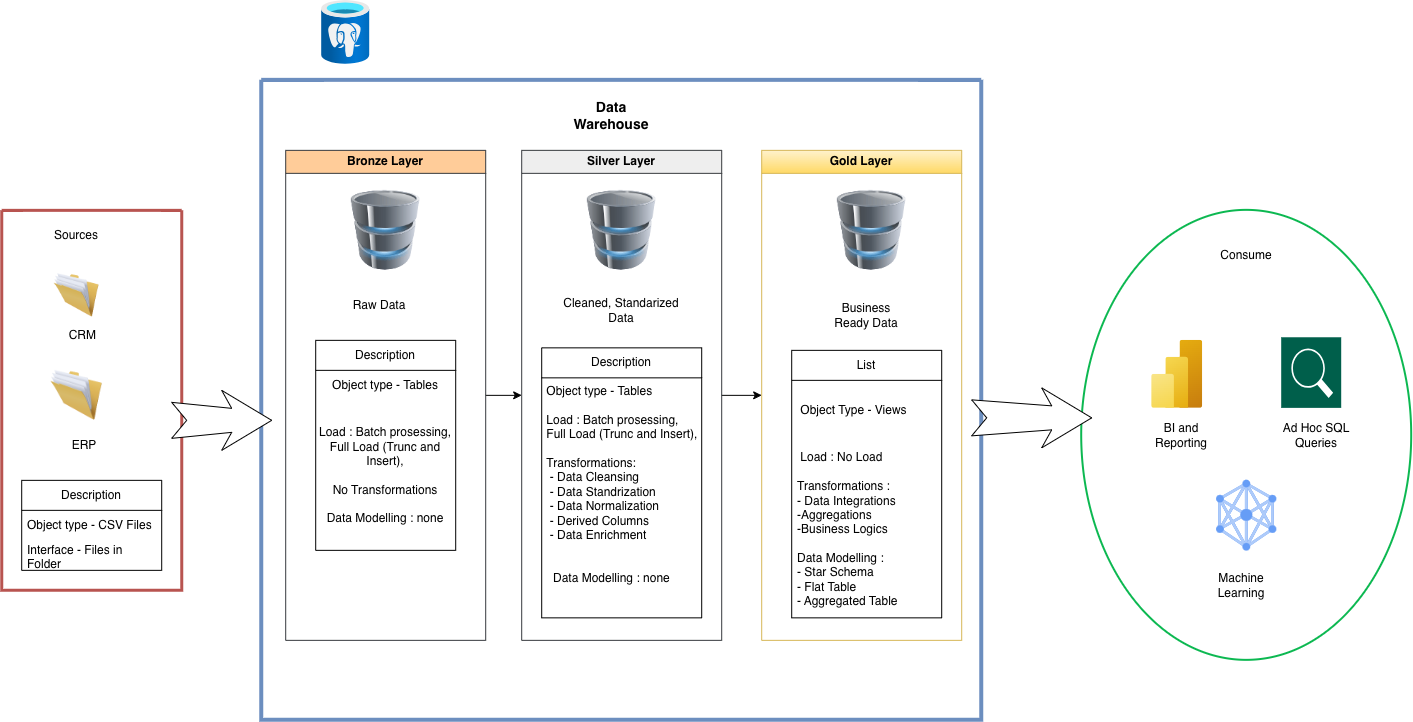

The diagram above was exported from draw.io. Its source (the exported page's mxGraphModel, read from the mxfile embedded in the PNG):
<mxGraphModel dx="1435" dy="852" grid="1" gridSize="10" guides="1" tooltips="1" connect="1" arrows="1" fold="1" page="1" pageScale="1" pageWidth="827" pageHeight="1169" math="0" shadow="0">
  <root>
    <mxCell id="0" />
    <mxCell id="1" parent="0" />
    <mxCell id="hyE12B1E1Fgv5aJrbE7U-1" parent="1" style="swimlane;startSize=0;fillColor=#dae8fc;strokeColor=#6c8ebf;strokeWidth=4;gradientColor=#7ea6e0;" value="" vertex="1">
      <mxGeometry height="640" width="720" x="290" y="80" as="geometry">
        <mxRectangle height="40" width="50" x="260" y="220" as="alternateBounds" />
      </mxGeometry>
    </mxCell>
    <mxCell id="hyE12B1E1Fgv5aJrbE7U-11" parent="hyE12B1E1Fgv5aJrbE7U-1" style="text;html=1;whiteSpace=wrap;strokeColor=none;fillColor=none;align=center;verticalAlign=middle;rounded=0;strokeWidth=1;shadow=0;glass=0;fontStyle=1;fontSize=14;" value="Data Warehouse" vertex="1">
      <mxGeometry height="30" width="60" x="320" y="20" as="geometry" />
    </mxCell>
    <mxCell id="hyE12B1E1Fgv5aJrbE7U-37" edge="1" parent="hyE12B1E1Fgv5aJrbE7U-1" source="hyE12B1E1Fgv5aJrbE7U-13" style="edgeStyle=orthogonalEdgeStyle;rounded=0;orthogonalLoop=1;jettySize=auto;html=1;exitX=1;exitY=0.5;exitDx=0;exitDy=0;entryX=0;entryY=0.5;entryDx=0;entryDy=0;" target="hyE12B1E1Fgv5aJrbE7U-14">
      <mxGeometry relative="1" as="geometry" />
    </mxCell>
    <mxCell id="hyE12B1E1Fgv5aJrbE7U-13" parent="hyE12B1E1Fgv5aJrbE7U-1" style="swimlane;whiteSpace=wrap;html=1;fillColor=#ffcc99;strokeColor=#36393d;" value="Bronze Layer" vertex="1">
      <mxGeometry height="490" width="200" x="24" y="70" as="geometry" />
    </mxCell>
    <mxCell id="hyE12B1E1Fgv5aJrbE7U-32" parent="hyE12B1E1Fgv5aJrbE7U-13" style="image;html=1;image=img/lib/clip_art/computers/Database_128x128.png;labelBackgroundColor=#f0a30a;labelBorderColor=#BD7000;fontColor=#000000;" value="" vertex="1">
      <mxGeometry height="80" width="80" x="60" y="40" as="geometry" />
    </mxCell>
    <mxCell id="hyE12B1E1Fgv5aJrbE7U-40" parent="hyE12B1E1Fgv5aJrbE7U-13" style="text;html=1;whiteSpace=wrap;strokeColor=none;fillColor=none;align=center;verticalAlign=middle;rounded=0;rotation=0;" value="Raw Data" vertex="1">
      <mxGeometry height="50" width="80" x="54" y="130" as="geometry" />
    </mxCell>
    <mxCell id="hyE12B1E1Fgv5aJrbE7U-56" parent="hyE12B1E1Fgv5aJrbE7U-13" style="swimlane;fontStyle=0;childLayout=stackLayout;horizontal=1;startSize=30;horizontalStack=0;resizeParent=1;resizeParentMax=0;resizeLast=0;collapsible=1;marginBottom=0;whiteSpace=wrap;html=1;" value="Description" vertex="1">
      <mxGeometry height="210" width="140" x="30" y="190" as="geometry" />
    </mxCell>
    <mxCell id="hyE12B1E1Fgv5aJrbE7U-61" parent="hyE12B1E1Fgv5aJrbE7U-56" style="text;html=1;whiteSpace=wrap;strokeColor=none;fillColor=none;align=center;verticalAlign=middle;rounded=0;" value="Object type - Tables" vertex="1">
      <mxGeometry height="30" width="140" y="30" as="geometry" />
    </mxCell>
    <mxCell id="hyE12B1E1Fgv5aJrbE7U-62" parent="hyE12B1E1Fgv5aJrbE7U-56" style="text;html=1;whiteSpace=wrap;strokeColor=none;fillColor=none;align=center;verticalAlign=middle;rounded=0;" value="&lt;br&gt;&lt;div&gt;&lt;br&gt;&lt;/div&gt;&lt;div&gt;&lt;br&gt;&lt;/div&gt;&lt;div&gt;&lt;span style=&quot;background-color: transparent; color: light-dark(rgb(0, 0, 0), rgb(255, 255, 255));&quot;&gt;Load : Batch prosessing,&lt;/span&gt;&lt;/div&gt;&lt;div&gt;Full Load (Trunc and Insert),&lt;/div&gt;&lt;div&gt;&lt;br&gt;&lt;/div&gt;&lt;div&gt;No Transformations&lt;/div&gt;&lt;div&gt;&lt;br&gt;&lt;/div&gt;&lt;div&gt;Data Modelling : none&lt;/div&gt;&lt;div&gt;&lt;br&gt;&lt;div&gt;&lt;br&gt;&lt;div&gt;&lt;br&gt;&lt;/div&gt;&lt;/div&gt;&lt;/div&gt;" vertex="1">
      <mxGeometry height="150" width="140" y="60" as="geometry" />
    </mxCell>
    <mxCell id="hyE12B1E1Fgv5aJrbE7U-48" parent="hyE12B1E1Fgv5aJrbE7U-13" style="text;strokeColor=none;fillColor=none;align=left;verticalAlign=middle;spacingLeft=4;spacingRight=4;overflow=hidden;points=[[0,0.5],[1,0.5]];portConstraint=eastwest;rotatable=0;whiteSpace=wrap;html=1;" value="&lt;br&gt;&lt;div style=&quot;text-align: center;&quot;&gt;&lt;br&gt;&lt;/div&gt;" vertex="1">
      <mxGeometry height="110" width="120" x="60" y="420" as="geometry" />
    </mxCell>
    <mxCell id="hyE12B1E1Fgv5aJrbE7U-38" edge="1" parent="hyE12B1E1Fgv5aJrbE7U-1" source="hyE12B1E1Fgv5aJrbE7U-14" style="edgeStyle=orthogonalEdgeStyle;rounded=0;orthogonalLoop=1;jettySize=auto;html=1;exitX=1;exitY=0.5;exitDx=0;exitDy=0;entryX=0;entryY=0.5;entryDx=0;entryDy=0;" target="hyE12B1E1Fgv5aJrbE7U-15">
      <mxGeometry relative="1" as="geometry" />
    </mxCell>
    <mxCell id="hyE12B1E1Fgv5aJrbE7U-14" parent="hyE12B1E1Fgv5aJrbE7U-1" style="swimlane;whiteSpace=wrap;html=1;fillColor=#eeeeee;strokeColor=#36393d;" value="Silver Layer" vertex="1">
      <mxGeometry height="490" width="200" x="260" y="70" as="geometry" />
    </mxCell>
    <mxCell id="hyE12B1E1Fgv5aJrbE7U-33" parent="hyE12B1E1Fgv5aJrbE7U-14" style="image;html=1;image=img/lib/clip_art/computers/Database_128x128.png" value="" vertex="1">
      <mxGeometry height="80" width="80" x="60" y="40" as="geometry" />
    </mxCell>
    <mxCell id="hyE12B1E1Fgv5aJrbE7U-41" parent="hyE12B1E1Fgv5aJrbE7U-14" style="text;html=1;whiteSpace=wrap;strokeColor=none;fillColor=none;align=center;verticalAlign=middle;rounded=0;" value="Cleaned, Standarized Data" vertex="1">
      <mxGeometry height="40" width="130" x="35" y="140" as="geometry" />
    </mxCell>
    <mxCell id="hyE12B1E1Fgv5aJrbE7U-47" parent="hyE12B1E1Fgv5aJrbE7U-14" style="swimlane;fontStyle=0;childLayout=stackLayout;horizontal=1;startSize=30;horizontalStack=0;resizeParent=1;resizeParentMax=0;resizeLast=0;collapsible=1;marginBottom=0;whiteSpace=wrap;html=1;" value="Description" vertex="1">
      <mxGeometry height="270" width="160" x="20" y="197.5" as="geometry" />
    </mxCell>
    <mxCell id="hyE12B1E1Fgv5aJrbE7U-70" parent="hyE12B1E1Fgv5aJrbE7U-47" style="text;whiteSpace=wrap;html=1;" value="&amp;nbsp;Object type - Tables&lt;br&gt;&lt;br&gt;&amp;nbsp;Load : Batch prosessing,&lt;br&gt;&amp;nbsp;Full Load (Trunc and Insert),&lt;br&gt;&amp;nbsp;&lt;div&gt;&amp;nbsp;Transformations:&lt;/div&gt;&lt;div&gt;&amp;nbsp; - Data Cleansing&lt;/div&gt;&lt;div&gt;&amp;nbsp; - Data Standrization&lt;/div&gt;&lt;div&gt;&amp;nbsp; - Data Normalization&lt;/div&gt;&lt;div&gt;&amp;nbsp; - Derived Columns&lt;/div&gt;&lt;div&gt;&amp;nbsp; - Data Enrichment&lt;/div&gt;&lt;div&gt;&lt;br&gt;&lt;/div&gt;&lt;div&gt;&lt;br&gt;&lt;/div&gt;&lt;div&gt;&amp;nbsp; &amp;nbsp;Data Modelling : none&lt;br&gt;&lt;div&gt;&amp;nbsp;&lt;br&gt;&lt;div&gt;&lt;br&gt;&lt;/div&gt;&lt;div&gt;&amp;nbsp;&amp;nbsp;&lt;/div&gt;&lt;/div&gt;&lt;/div&gt;" vertex="1">
      <mxGeometry height="240" width="160" y="30" as="geometry" />
    </mxCell>
    <mxCell id="hyE12B1E1Fgv5aJrbE7U-15" parent="hyE12B1E1Fgv5aJrbE7U-1" style="swimlane;whiteSpace=wrap;html=1;fillColor=#fff2cc;strokeColor=#d6b656;gradientColor=#ffd966;" value="Gold Layer" vertex="1">
      <mxGeometry height="490" width="200" x="500" y="70" as="geometry" />
    </mxCell>
    <mxCell id="hyE12B1E1Fgv5aJrbE7U-34" parent="hyE12B1E1Fgv5aJrbE7U-15" style="image;html=1;image=img/lib/clip_art/computers/Database_128x128.png" value="" vertex="1">
      <mxGeometry height="80" width="80" x="70" y="40" as="geometry" />
    </mxCell>
    <mxCell id="hyE12B1E1Fgv5aJrbE7U-42" parent="hyE12B1E1Fgv5aJrbE7U-15" style="text;html=1;whiteSpace=wrap;strokeColor=none;fillColor=none;align=center;verticalAlign=middle;rounded=0;" value="Business Ready Data" vertex="1">
      <mxGeometry height="50" width="70" x="70" y="140" as="geometry" />
    </mxCell>
    <mxCell id="hyE12B1E1Fgv5aJrbE7U-77" parent="hyE12B1E1Fgv5aJrbE7U-15" style="swimlane;fontStyle=0;childLayout=stackLayout;horizontal=1;startSize=30;horizontalStack=0;resizeParent=1;resizeParentMax=0;resizeLast=0;collapsible=1;marginBottom=0;whiteSpace=wrap;html=1;" value="List" vertex="1">
      <mxGeometry height="267.5" width="150" x="30" y="200" as="geometry" />
    </mxCell>
    <mxCell id="hyE12B1E1Fgv5aJrbE7U-79" parent="hyE12B1E1Fgv5aJrbE7U-77" style="text;strokeColor=none;fillColor=none;align=left;verticalAlign=middle;spacingLeft=4;spacingRight=4;overflow=hidden;points=[[0,0.5],[1,0.5]];portConstraint=eastwest;rotatable=0;whiteSpace=wrap;html=1;" value="&amp;nbsp;Object Type - Views" vertex="1">
      <mxGeometry height="60" width="150" y="30" as="geometry" />
    </mxCell>
    <mxCell id="hyE12B1E1Fgv5aJrbE7U-80" parent="hyE12B1E1Fgv5aJrbE7U-77" style="text;strokeColor=none;fillColor=none;align=left;verticalAlign=middle;spacingLeft=4;spacingRight=4;overflow=hidden;points=[[0,0.5],[1,0.5]];portConstraint=eastwest;rotatable=0;whiteSpace=wrap;html=1;" value="&amp;nbsp;Load : No Load&lt;div&gt;&lt;br&gt;&lt;/div&gt;&lt;div&gt;Transformations :&amp;nbsp;&lt;/div&gt;&lt;div&gt;- Data Integrations&lt;/div&gt;&lt;div&gt;-Aggregations&lt;/div&gt;&lt;div&gt;-Business Logics&lt;/div&gt;&lt;div&gt;&lt;br&gt;&lt;/div&gt;&lt;div&gt;Data Modelling :&lt;/div&gt;&lt;div&gt;- Star Schema&lt;/div&gt;&lt;div&gt;- Flat Table&lt;/div&gt;&lt;div&gt;- Aggregated Table&lt;/div&gt;" vertex="1">
      <mxGeometry height="177.5" width="150" y="90" as="geometry" />
    </mxCell>
    <mxCell id="hyE12B1E1Fgv5aJrbE7U-7" parent="1" style="swimlane;startSize=0;fillColor=#f8cecc;strokeColor=#b85450;strokeWidth=3;gradientColor=#ea6b66;" value="" vertex="1">
      <mxGeometry height="380" width="180" x="30" y="210" as="geometry" />
    </mxCell>
    <mxCell id="hyE12B1E1Fgv5aJrbE7U-10" parent="hyE12B1E1Fgv5aJrbE7U-7" style="text;html=1;whiteSpace=wrap;strokeColor=none;fillColor=none;align=center;verticalAlign=middle;rounded=0;" value="Sources" vertex="1">
      <mxGeometry height="30" width="60" x="45" y="10" as="geometry" />
    </mxCell>
    <mxCell id="hyE12B1E1Fgv5aJrbE7U-22" parent="hyE12B1E1Fgv5aJrbE7U-7" style="image;html=1;image=img/lib/clip_art/general/Full_Folder_128x128.png" value="" vertex="1">
      <mxGeometry height="50" width="45" x="52.5" y="60" as="geometry" />
    </mxCell>
    <mxCell id="hyE12B1E1Fgv5aJrbE7U-23" parent="hyE12B1E1Fgv5aJrbE7U-7" style="text;html=1;whiteSpace=wrap;strokeColor=none;fillColor=none;align=center;verticalAlign=middle;rounded=0;" value="CRM&amp;nbsp;" vertex="1">
      <mxGeometry height="30" width="60" x="52.5" y="110" as="geometry" />
    </mxCell>
    <mxCell id="hyE12B1E1Fgv5aJrbE7U-24" parent="hyE12B1E1Fgv5aJrbE7U-7" style="image;html=1;image=img/lib/clip_art/general/Full_Folder_128x128.png" value="" vertex="1">
      <mxGeometry height="50" width="60" x="45" y="160" as="geometry" />
    </mxCell>
    <mxCell id="hyE12B1E1Fgv5aJrbE7U-25" parent="hyE12B1E1Fgv5aJrbE7U-7" style="text;html=1;whiteSpace=wrap;strokeColor=none;fillColor=none;align=center;verticalAlign=middle;rounded=0;" value="ERP" vertex="1">
      <mxGeometry height="30" width="60" x="52.5" y="220" as="geometry" />
    </mxCell>
    <mxCell id="hyE12B1E1Fgv5aJrbE7U-27" parent="hyE12B1E1Fgv5aJrbE7U-7" style="swimlane;fontStyle=0;childLayout=stackLayout;horizontal=1;startSize=30;horizontalStack=0;resizeParent=1;resizeParentMax=0;resizeLast=0;collapsible=1;marginBottom=0;whiteSpace=wrap;html=1;" value="Description" vertex="1">
      <mxGeometry height="90" width="140" x="20" y="270" as="geometry" />
    </mxCell>
    <mxCell id="hyE12B1E1Fgv5aJrbE7U-28" parent="hyE12B1E1Fgv5aJrbE7U-27" style="text;strokeColor=none;fillColor=none;align=left;verticalAlign=middle;spacingLeft=4;spacingRight=4;overflow=hidden;points=[[0,0.5],[1,0.5]];portConstraint=eastwest;rotatable=0;whiteSpace=wrap;html=1;" value="Object type - CSV Files" vertex="1">
      <mxGeometry height="30" width="140" y="30" as="geometry" />
    </mxCell>
    <mxCell id="hyE12B1E1Fgv5aJrbE7U-30" parent="hyE12B1E1Fgv5aJrbE7U-27" style="text;strokeColor=none;fillColor=none;align=left;verticalAlign=middle;spacingLeft=4;spacingRight=4;overflow=hidden;points=[[0,0.5],[1,0.5]];portConstraint=eastwest;rotatable=0;whiteSpace=wrap;html=1;" value="Interface - Files in Folder" vertex="1">
      <mxGeometry height="30" width="140" y="60" as="geometry" />
    </mxCell>
    <mxCell id="hyE12B1E1Fgv5aJrbE7U-18" parent="1" style="ellipse;whiteSpace=wrap;html=1;shapeInside=1;strokeWidth=2;strokeColor=#0CB851;" value="&lt;div&gt;&lt;br&gt;&lt;/div&gt;" vertex="1">
      <mxGeometry height="450" width="330" x="1110" y="210" as="geometry" />
    </mxCell>
    <mxCell id="hyE12B1E1Fgv5aJrbE7U-20" parent="1" style="text;html=1;whiteSpace=wrap;strokeColor=none;fillColor=none;align=center;verticalAlign=middle;rounded=0;" value="Consume" vertex="1">
      <mxGeometry height="50" width="60" x="1245" y="230" as="geometry" />
    </mxCell>
    <mxCell id="hyE12B1E1Fgv5aJrbE7U-36" parent="1" style="html=1;shadow=0;dashed=0;align=center;verticalAlign=middle;shape=mxgraph.arrows2.stylisedArrow;dy=0.6;dx=40;notch=15;feather=0.4;" value="" vertex="1">
      <mxGeometry height="60" width="100" x="200" y="390" as="geometry" />
    </mxCell>
    <mxCell id="hyE12B1E1Fgv5aJrbE7U-39" parent="1" style="html=1;shadow=0;dashed=0;align=center;verticalAlign=middle;shape=mxgraph.arrows2.stylisedArrow;dy=0.6;dx=40;notch=15;feather=0.4;" value="" vertex="1">
      <mxGeometry height="60" width="120" x="1000" y="387.5" as="geometry" />
    </mxCell>
    <mxCell id="hyE12B1E1Fgv5aJrbE7U-85" parent="1" style="image;aspect=fixed;html=1;points=[];align=center;fontSize=12;image=img/lib/azure2/analytics/Power_BI_Embedded.svg;" value="" vertex="1">
      <mxGeometry height="68" width="51" x="1180" y="340" as="geometry" />
    </mxCell>
    <mxCell id="hyE12B1E1Fgv5aJrbE7U-86" parent="1" style="editableCssRules=.*;html=1;shape=image;verticalLabelPosition=bottom;labelBackgroundColor=#ffffff;verticalAlign=top;aspect=fixed;imageAspect=0;image=data:image/svg+xml,(base64 omitted: 2764 chars);" value="" vertex="1">
      <mxGeometry height="70.59" width="60" x="1245" y="480" as="geometry" />
    </mxCell>
    <mxCell id="hyE12B1E1Fgv5aJrbE7U-91" parent="1" style="sketch=0;pointerEvents=1;shadow=0;dashed=0;html=1;strokeColor=none;fillColor=#005F4B;labelPosition=center;verticalLabelPosition=bottom;verticalAlign=top;align=center;outlineConnect=0;shape=mxgraph.veeam2.magnifying_glass;" value="" vertex="1">
      <mxGeometry height="70.59" width="60" x="1310" y="337.41" as="geometry" />
    </mxCell>
    <mxCell id="hyE12B1E1Fgv5aJrbE7U-92" parent="1" style="text;html=1;whiteSpace=wrap;strokeColor=none;fillColor=none;align=center;verticalAlign=middle;rounded=0;" value="BI and Reporting" vertex="1">
      <mxGeometry height="30" width="60" x="1180" y="420" as="geometry" />
    </mxCell>
    <mxCell id="hyE12B1E1Fgv5aJrbE7U-93" parent="1" style="text;html=1;whiteSpace=wrap;strokeColor=none;fillColor=none;align=center;verticalAlign=middle;rounded=0;" value="Ad Hoc SQL Queries" vertex="1">
      <mxGeometry height="30" width="70" x="1310" y="420" as="geometry" />
    </mxCell>
    <mxCell id="hyE12B1E1Fgv5aJrbE7U-94" parent="1" style="text;html=1;whiteSpace=wrap;strokeColor=none;fillColor=none;align=center;verticalAlign=middle;rounded=0;" value="Machine Learning" vertex="1">
      <mxGeometry height="30" width="60" x="1240" y="570" as="geometry" />
    </mxCell>
    <mxCell id="hyE12B1E1Fgv5aJrbE7U-97" parent="1" style="image;aspect=fixed;html=1;points=[];align=center;fontSize=12;image=img/lib/azure2/databases/Azure_Database_PostgreSQL_Server.svg;" value="" vertex="1">
      <mxGeometry height="64" width="48" x="350" as="geometry" />
    </mxCell>
  </root>
</mxGraphModel>